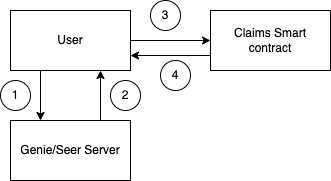

The diagram above was exported from draw.io. Its source (the exported page's mxGraphModel, read from the mxfile embedded in the PNG):
<mxGraphModel dx="2066" dy="1154" grid="1" gridSize="10" guides="1" tooltips="1" connect="1" arrows="1" fold="1" page="1" pageScale="1" pageWidth="850" pageHeight="1100" math="0" shadow="0">
  <root>
    <mxCell id="0" />
    <mxCell id="1" parent="0" />
    <mxCell id="vYn9G9Hamv6aBG0tGp6r-9" value="" style="edgeStyle=orthogonalEdgeStyle;rounded=0;orthogonalLoop=1;jettySize=auto;html=1;" edge="1" parent="1" source="vYn9G9Hamv6aBG0tGp6r-1" target="vYn9G9Hamv6aBG0tGp6r-7">
      <mxGeometry relative="1" as="geometry" />
    </mxCell>
    <mxCell id="vYn9G9Hamv6aBG0tGp6r-1" value="User" style="rounded=0;whiteSpace=wrap;html=1;" vertex="1" parent="1">
      <mxGeometry x="200" y="160" width="120" height="60" as="geometry" />
    </mxCell>
    <mxCell id="vYn9G9Hamv6aBG0tGp6r-2" value="Genie/Seer Server" style="rounded=0;whiteSpace=wrap;html=1;" vertex="1" parent="1">
      <mxGeometry x="200" y="270" width="120" height="60" as="geometry" />
    </mxCell>
    <mxCell id="vYn9G9Hamv6aBG0tGp6r-3" value="" style="endArrow=classic;html=1;rounded=0;entryX=0.25;entryY=0;entryDx=0;entryDy=0;exitX=0.25;exitY=1;exitDx=0;exitDy=0;" edge="1" parent="1" source="vYn9G9Hamv6aBG0tGp6r-1" target="vYn9G9Hamv6aBG0tGp6r-2">
      <mxGeometry width="50" height="50" relative="1" as="geometry">
        <mxPoint x="260" y="250" as="sourcePoint" />
        <mxPoint x="250" y="250" as="targetPoint" />
      </mxGeometry>
    </mxCell>
    <mxCell id="vYn9G9Hamv6aBG0tGp6r-4" value="" style="endArrow=classic;html=1;rounded=0;entryX=0.75;entryY=1;entryDx=0;entryDy=0;exitX=0.75;exitY=0;exitDx=0;exitDy=0;" edge="1" parent="1" source="vYn9G9Hamv6aBG0tGp6r-2" target="vYn9G9Hamv6aBG0tGp6r-1">
      <mxGeometry width="50" height="50" relative="1" as="geometry">
        <mxPoint x="490" y="340" as="sourcePoint" />
        <mxPoint x="540" y="290" as="targetPoint" />
      </mxGeometry>
    </mxCell>
    <mxCell id="vYn9G9Hamv6aBG0tGp6r-7" value="Claims Smart contract" style="rounded=0;whiteSpace=wrap;html=1;" vertex="1" parent="1">
      <mxGeometry x="400" y="160" width="120" height="60" as="geometry" />
    </mxCell>
    <mxCell id="vYn9G9Hamv6aBG0tGp6r-10" value="" style="endArrow=classic;html=1;rounded=0;entryX=1;entryY=0.75;entryDx=0;entryDy=0;exitX=0;exitY=0.75;exitDx=0;exitDy=0;" edge="1" parent="1" source="vYn9G9Hamv6aBG0tGp6r-7" target="vYn9G9Hamv6aBG0tGp6r-1">
      <mxGeometry width="50" height="50" relative="1" as="geometry">
        <mxPoint x="330" y="280" as="sourcePoint" />
        <mxPoint x="380" y="230" as="targetPoint" />
      </mxGeometry>
    </mxCell>
    <mxCell id="vYn9G9Hamv6aBG0tGp6r-11" value="1" style="ellipse;whiteSpace=wrap;html=1;aspect=fixed;" vertex="1" parent="1">
      <mxGeometry x="190" y="230" width="30" height="30" as="geometry" />
    </mxCell>
    <mxCell id="vYn9G9Hamv6aBG0tGp6r-13" value="2" style="ellipse;whiteSpace=wrap;html=1;aspect=fixed;" vertex="1" parent="1">
      <mxGeometry x="300" y="230" width="30" height="30" as="geometry" />
    </mxCell>
    <mxCell id="vYn9G9Hamv6aBG0tGp6r-14" value="3" style="ellipse;whiteSpace=wrap;html=1;aspect=fixed;" vertex="1" parent="1">
      <mxGeometry x="340" y="150" width="30" height="30" as="geometry" />
    </mxCell>
    <mxCell id="vYn9G9Hamv6aBG0tGp6r-15" value="4" style="ellipse;whiteSpace=wrap;html=1;aspect=fixed;" vertex="1" parent="1">
      <mxGeometry x="350" y="210" width="30" height="30" as="geometry" />
    </mxCell>
  </root>
</mxGraphModel>